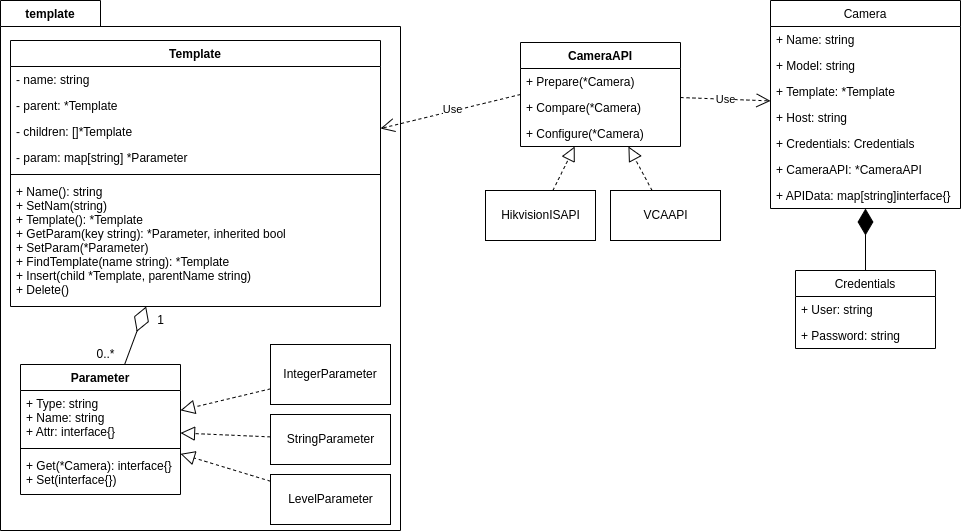

The diagram above was exported from draw.io. Its source (the exported page's mxGraphModel, read from the mxfile embedded in the PNG):
<mxGraphModel dx="2062" dy="1123" grid="1" gridSize="10" guides="1" tooltips="1" connect="1" arrows="1" fold="1" page="1" pageScale="1" pageWidth="1169" pageHeight="827" math="0" shadow="0">
  <root>
    <mxCell id="0" />
    <mxCell id="1" parent="0" />
    <mxCell id="JKlk38BVNEPjRLkwuW9K-45" value="" style="shape=folder;fontStyle=1;spacingTop=10;tabWidth=100;tabHeight=26;tabPosition=left;html=1;" parent="1" vertex="1">
      <mxGeometry x="100" y="70" width="400" height="530" as="geometry" />
    </mxCell>
    <mxCell id="szi4gbZYl3SMMwA4pfka-5" value="Template" style="swimlane;fontStyle=1;childLayout=stackLayout;horizontal=1;startSize=26;fillColor=none;horizontalStack=0;resizeParent=1;resizeParentMax=0;resizeLast=0;collapsible=1;marginBottom=0;" parent="1" vertex="1">
      <mxGeometry x="110" y="110" width="370" height="266" as="geometry" />
    </mxCell>
    <mxCell id="szi4gbZYl3SMMwA4pfka-6" value="- name: string" style="text;strokeColor=none;fillColor=none;align=left;verticalAlign=top;spacingLeft=4;spacingRight=4;overflow=hidden;rotatable=0;points=[[0,0.5],[1,0.5]];portConstraint=eastwest;" parent="szi4gbZYl3SMMwA4pfka-5" vertex="1">
      <mxGeometry y="26" width="370" height="26" as="geometry" />
    </mxCell>
    <mxCell id="szi4gbZYl3SMMwA4pfka-8" value="- parent: *Template" style="text;strokeColor=none;fillColor=none;align=left;verticalAlign=top;spacingLeft=4;spacingRight=4;overflow=hidden;rotatable=0;points=[[0,0.5],[1,0.5]];portConstraint=eastwest;" parent="szi4gbZYl3SMMwA4pfka-5" vertex="1">
      <mxGeometry y="52" width="370" height="26" as="geometry" />
    </mxCell>
    <mxCell id="JKlk38BVNEPjRLkwuW9K-41" value="- children: []*Template" style="text;strokeColor=none;fillColor=none;align=left;verticalAlign=top;spacingLeft=4;spacingRight=4;overflow=hidden;rotatable=0;points=[[0,0.5],[1,0.5]];portConstraint=eastwest;" parent="szi4gbZYl3SMMwA4pfka-5" vertex="1">
      <mxGeometry y="78" width="370" height="26" as="geometry" />
    </mxCell>
    <mxCell id="szi4gbZYl3SMMwA4pfka-7" value="- param: map[string] *Parameter" style="text;strokeColor=none;fillColor=none;align=left;verticalAlign=top;spacingLeft=4;spacingRight=4;overflow=hidden;rotatable=0;points=[[0,0.5],[1,0.5]];portConstraint=eastwest;" parent="szi4gbZYl3SMMwA4pfka-5" vertex="1">
      <mxGeometry y="104" width="370" height="26" as="geometry" />
    </mxCell>
    <mxCell id="JKlk38BVNEPjRLkwuW9K-4" value="" style="line;strokeWidth=1;fillColor=none;align=left;verticalAlign=middle;spacingTop=-1;spacingLeft=3;spacingRight=3;rotatable=0;labelPosition=right;points=[];portConstraint=eastwest;" parent="szi4gbZYl3SMMwA4pfka-5" vertex="1">
      <mxGeometry y="130" width="370" height="8" as="geometry" />
    </mxCell>
    <mxCell id="JKlk38BVNEPjRLkwuW9K-2" value="+ Name(): string&#10;+ SetNam(string)&#10;+ Template(): *Template&#10;+ GetParam(key string): *Parameter, inherited bool&#10;+ SetParam(*Parameter)&#10;+ FindTemplate(name string): *Template&#10;+ Insert(child *Template, parentName string)&#10;+ Delete()&#10;" style="text;strokeColor=none;fillColor=none;align=left;verticalAlign=top;spacingLeft=4;spacingRight=4;overflow=hidden;rotatable=0;points=[[0,0.5],[1,0.5]];portConstraint=eastwest;" parent="szi4gbZYl3SMMwA4pfka-5" vertex="1">
      <mxGeometry y="138" width="370" height="128" as="geometry" />
    </mxCell>
    <mxCell id="szi4gbZYl3SMMwA4pfka-15" value="Parameter" style="swimlane;fontStyle=1;align=center;verticalAlign=top;childLayout=stackLayout;horizontal=1;startSize=26;horizontalStack=0;resizeParent=1;resizeParentMax=0;resizeLast=0;collapsible=1;marginBottom=0;" parent="1" vertex="1">
      <mxGeometry x="120" y="434" width="160" height="130" as="geometry" />
    </mxCell>
    <mxCell id="szi4gbZYl3SMMwA4pfka-16" value="+ Type: string&#10;+ Name: string&#10;+ Attr: interface{}" style="text;strokeColor=none;fillColor=none;align=left;verticalAlign=top;spacingLeft=4;spacingRight=4;overflow=hidden;rotatable=0;points=[[0,0.5],[1,0.5]];portConstraint=eastwest;" parent="szi4gbZYl3SMMwA4pfka-15" vertex="1">
      <mxGeometry y="26" width="160" height="54" as="geometry" />
    </mxCell>
    <mxCell id="szi4gbZYl3SMMwA4pfka-17" value="" style="line;strokeWidth=1;fillColor=none;align=left;verticalAlign=middle;spacingTop=-1;spacingLeft=3;spacingRight=3;rotatable=0;labelPosition=right;points=[];portConstraint=eastwest;" parent="szi4gbZYl3SMMwA4pfka-15" vertex="1">
      <mxGeometry y="80" width="160" height="8" as="geometry" />
    </mxCell>
    <mxCell id="szi4gbZYl3SMMwA4pfka-18" value="+ Get(*Camera): interface{}&#10;+ Set(interface{})&#10;" style="text;strokeColor=none;fillColor=none;align=left;verticalAlign=top;spacingLeft=4;spacingRight=4;overflow=hidden;rotatable=0;points=[[0,0.5],[1,0.5]];portConstraint=eastwest;" parent="szi4gbZYl3SMMwA4pfka-15" vertex="1">
      <mxGeometry y="88" width="160" height="42" as="geometry" />
    </mxCell>
    <mxCell id="szi4gbZYl3SMMwA4pfka-25" value="Use" style="endArrow=open;endSize=12;dashed=1;html=1;rounded=0;exitX=0;exitY=0.5;exitDx=0;exitDy=0;startArrow=none;" parent="1" source="JKlk38BVNEPjRLkwuW9K-29" target="szi4gbZYl3SMMwA4pfka-5" edge="1">
      <mxGeometry x="-0.0262" y="-2" width="160" relative="1" as="geometry">
        <mxPoint x="710" y="185" as="sourcePoint" />
        <mxPoint x="770" y="170" as="targetPoint" />
        <mxPoint as="offset" />
      </mxGeometry>
    </mxCell>
    <mxCell id="szi4gbZYl3SMMwA4pfka-26" value="HikvisionISAPI" style="html=1;" parent="1" vertex="1">
      <mxGeometry x="585" y="260" width="110" height="50" as="geometry" />
    </mxCell>
    <mxCell id="ykBP78tyQRNDGM3M9jq1-1" value="VCAAPI" style="html=1;" parent="1" vertex="1">
      <mxGeometry x="710" y="260" width="110" height="50" as="geometry" />
    </mxCell>
    <mxCell id="JKlk38BVNEPjRLkwuW9K-5" value="IntegerParameter" style="rounded=0;whiteSpace=wrap;html=1;" parent="1" vertex="1">
      <mxGeometry x="370" y="414" width="120" height="60" as="geometry" />
    </mxCell>
    <mxCell id="JKlk38BVNEPjRLkwuW9K-10" value="Camera" style="swimlane;fontStyle=0;childLayout=stackLayout;horizontal=1;startSize=26;fillColor=none;horizontalStack=0;resizeParent=1;resizeParentMax=0;resizeLast=0;collapsible=1;marginBottom=0;" parent="1" vertex="1">
      <mxGeometry x="870" y="70" width="190" height="208" as="geometry" />
    </mxCell>
    <mxCell id="JKlk38BVNEPjRLkwuW9K-11" value="+ Name: string" style="text;strokeColor=none;fillColor=none;align=left;verticalAlign=top;spacingLeft=4;spacingRight=4;overflow=hidden;rotatable=0;points=[[0,0.5],[1,0.5]];portConstraint=eastwest;" parent="JKlk38BVNEPjRLkwuW9K-10" vertex="1">
      <mxGeometry y="26" width="190" height="26" as="geometry" />
    </mxCell>
    <mxCell id="JKlk38BVNEPjRLkwuW9K-12" value="+ Model: string" style="text;strokeColor=none;fillColor=none;align=left;verticalAlign=top;spacingLeft=4;spacingRight=4;overflow=hidden;rotatable=0;points=[[0,0.5],[1,0.5]];portConstraint=eastwest;" parent="JKlk38BVNEPjRLkwuW9K-10" vertex="1">
      <mxGeometry y="52" width="190" height="26" as="geometry" />
    </mxCell>
    <mxCell id="JKlk38BVNEPjRLkwuW9K-13" value="+ Template: *Template" style="text;strokeColor=none;fillColor=none;align=left;verticalAlign=top;spacingLeft=4;spacingRight=4;overflow=hidden;rotatable=0;points=[[0,0.5],[1,0.5]];portConstraint=eastwest;" parent="JKlk38BVNEPjRLkwuW9K-10" vertex="1">
      <mxGeometry y="78" width="190" height="26" as="geometry" />
    </mxCell>
    <mxCell id="JKlk38BVNEPjRLkwuW9K-14" value="+ Host: string&#10;" style="text;strokeColor=none;fillColor=none;align=left;verticalAlign=top;spacingLeft=4;spacingRight=4;overflow=hidden;rotatable=0;points=[[0,0.5],[1,0.5]];portConstraint=eastwest;" parent="JKlk38BVNEPjRLkwuW9K-10" vertex="1">
      <mxGeometry y="104" width="190" height="26" as="geometry" />
    </mxCell>
    <mxCell id="JKlk38BVNEPjRLkwuW9K-15" value="+ Credentials: Credentials" style="text;strokeColor=none;fillColor=none;align=left;verticalAlign=top;spacingLeft=4;spacingRight=4;overflow=hidden;rotatable=0;points=[[0,0.5],[1,0.5]];portConstraint=eastwest;" parent="JKlk38BVNEPjRLkwuW9K-10" vertex="1">
      <mxGeometry y="130" width="190" height="26" as="geometry" />
    </mxCell>
    <mxCell id="u22aWyhKe8kjpjBJmoMA-2" value="+ CameraAPI: *CameraAPI" style="text;strokeColor=none;fillColor=none;align=left;verticalAlign=top;spacingLeft=4;spacingRight=4;overflow=hidden;rotatable=0;points=[[0,0.5],[1,0.5]];portConstraint=eastwest;" vertex="1" parent="JKlk38BVNEPjRLkwuW9K-10">
      <mxGeometry y="156" width="190" height="26" as="geometry" />
    </mxCell>
    <mxCell id="JKlk38BVNEPjRLkwuW9K-20" value="+ APIData: map[string]interface{}" style="text;strokeColor=none;fillColor=none;align=left;verticalAlign=top;spacingLeft=4;spacingRight=4;overflow=hidden;rotatable=0;points=[[0,0.5],[1,0.5]];portConstraint=eastwest;" parent="JKlk38BVNEPjRLkwuW9K-10" vertex="1">
      <mxGeometry y="182" width="190" height="26" as="geometry" />
    </mxCell>
    <mxCell id="JKlk38BVNEPjRLkwuW9K-16" value="Credentials" style="swimlane;fontStyle=0;childLayout=stackLayout;horizontal=1;startSize=26;fillColor=none;horizontalStack=0;resizeParent=1;resizeParentMax=0;resizeLast=0;collapsible=1;marginBottom=0;" parent="1" vertex="1">
      <mxGeometry x="895" y="340" width="140" height="78" as="geometry" />
    </mxCell>
    <mxCell id="JKlk38BVNEPjRLkwuW9K-17" value="+ User: string" style="text;strokeColor=none;fillColor=none;align=left;verticalAlign=top;spacingLeft=4;spacingRight=4;overflow=hidden;rotatable=0;points=[[0,0.5],[1,0.5]];portConstraint=eastwest;" parent="JKlk38BVNEPjRLkwuW9K-16" vertex="1">
      <mxGeometry y="26" width="140" height="26" as="geometry" />
    </mxCell>
    <mxCell id="JKlk38BVNEPjRLkwuW9K-18" value="+ Password: string" style="text;strokeColor=none;fillColor=none;align=left;verticalAlign=top;spacingLeft=4;spacingRight=4;overflow=hidden;rotatable=0;points=[[0,0.5],[1,0.5]];portConstraint=eastwest;" parent="JKlk38BVNEPjRLkwuW9K-16" vertex="1">
      <mxGeometry y="52" width="140" height="26" as="geometry" />
    </mxCell>
    <mxCell id="JKlk38BVNEPjRLkwuW9K-21" value="" style="endArrow=block;dashed=1;endFill=0;endSize=12;html=1;rounded=0;" parent="1" source="JKlk38BVNEPjRLkwuW9K-5" target="szi4gbZYl3SMMwA4pfka-15" edge="1">
      <mxGeometry width="160" relative="1" as="geometry">
        <mxPoint x="300" y="514" as="sourcePoint" />
        <mxPoint x="460" y="514" as="targetPoint" />
      </mxGeometry>
    </mxCell>
    <mxCell id="JKlk38BVNEPjRLkwuW9K-22" value="StringParameter" style="html=1;" parent="1" vertex="1">
      <mxGeometry x="370" y="484" width="120" height="50" as="geometry" />
    </mxCell>
    <mxCell id="JKlk38BVNEPjRLkwuW9K-23" value="LevelParameter" style="html=1;" parent="1" vertex="1">
      <mxGeometry x="370" y="544" width="120" height="50" as="geometry" />
    </mxCell>
    <mxCell id="JKlk38BVNEPjRLkwuW9K-25" value="" style="endArrow=block;dashed=1;endFill=0;endSize=12;html=1;rounded=0;" parent="1" source="JKlk38BVNEPjRLkwuW9K-22" target="szi4gbZYl3SMMwA4pfka-15" edge="1">
      <mxGeometry width="160" relative="1" as="geometry">
        <mxPoint x="430" y="514" as="sourcePoint" />
        <mxPoint x="580" y="514" as="targetPoint" />
      </mxGeometry>
    </mxCell>
    <mxCell id="JKlk38BVNEPjRLkwuW9K-26" value="" style="endArrow=block;dashed=1;endFill=0;endSize=12;html=1;rounded=0;" parent="1" source="JKlk38BVNEPjRLkwuW9K-23" target="szi4gbZYl3SMMwA4pfka-15" edge="1">
      <mxGeometry width="160" relative="1" as="geometry">
        <mxPoint x="440" y="564" as="sourcePoint" />
        <mxPoint x="470" y="564" as="targetPoint" />
      </mxGeometry>
    </mxCell>
    <mxCell id="JKlk38BVNEPjRLkwuW9K-27" value="" style="endArrow=block;dashed=1;endFill=0;endSize=12;html=1;rounded=0;" parent="1" source="szi4gbZYl3SMMwA4pfka-26" target="JKlk38BVNEPjRLkwuW9K-29" edge="1">
      <mxGeometry width="160" relative="1" as="geometry">
        <mxPoint x="650" y="204" as="sourcePoint" />
        <mxPoint x="683.4615384615386" y="144" as="targetPoint" />
      </mxGeometry>
    </mxCell>
    <mxCell id="JKlk38BVNEPjRLkwuW9K-28" value="" style="endArrow=block;dashed=1;endFill=0;endSize=12;html=1;rounded=0;" parent="1" source="ykBP78tyQRNDGM3M9jq1-1" target="JKlk38BVNEPjRLkwuW9K-29" edge="1">
      <mxGeometry width="160" relative="1" as="geometry">
        <mxPoint x="770" y="344" as="sourcePoint" />
        <mxPoint x="708.4615384615386" y="144" as="targetPoint" />
      </mxGeometry>
    </mxCell>
    <mxCell id="JKlk38BVNEPjRLkwuW9K-29" value="CameraAPI" style="swimlane;fontStyle=1;align=center;verticalAlign=top;childLayout=stackLayout;horizontal=1;startSize=26;horizontalStack=0;resizeParent=1;resizeParentMax=0;resizeLast=0;collapsible=1;marginBottom=0;" parent="1" vertex="1">
      <mxGeometry x="620" y="112" width="160" height="104" as="geometry" />
    </mxCell>
    <mxCell id="u22aWyhKe8kjpjBJmoMA-1" value="+ Prepare(*Camera)" style="text;strokeColor=none;fillColor=none;align=left;verticalAlign=top;spacingLeft=4;spacingRight=4;overflow=hidden;rotatable=0;points=[[0,0.5],[1,0.5]];portConstraint=eastwest;" vertex="1" parent="JKlk38BVNEPjRLkwuW9K-29">
      <mxGeometry y="26" width="160" height="26" as="geometry" />
    </mxCell>
    <mxCell id="D1CYDe1Zho53Pe4tMFtL-1" value="+ Compare(*Camera)" style="text;strokeColor=none;fillColor=none;align=left;verticalAlign=top;spacingLeft=4;spacingRight=4;overflow=hidden;rotatable=0;points=[[0,0.5],[1,0.5]];portConstraint=eastwest;" parent="JKlk38BVNEPjRLkwuW9K-29" vertex="1">
      <mxGeometry y="52" width="160" height="26" as="geometry" />
    </mxCell>
    <mxCell id="JKlk38BVNEPjRLkwuW9K-32" value="+ Configure(*Camera)" style="text;strokeColor=none;fillColor=none;align=left;verticalAlign=top;spacingLeft=4;spacingRight=4;overflow=hidden;rotatable=0;points=[[0,0.5],[1,0.5]];portConstraint=eastwest;" parent="JKlk38BVNEPjRLkwuW9K-29" vertex="1">
      <mxGeometry y="78" width="160" height="26" as="geometry" />
    </mxCell>
    <mxCell id="JKlk38BVNEPjRLkwuW9K-36" value="1" style="text;html=1;align=center;verticalAlign=middle;resizable=0;points=[];autosize=1;strokeColor=none;fillColor=none;" parent="1" vertex="1">
      <mxGeometry x="250" y="380" width="20" height="20" as="geometry" />
    </mxCell>
    <mxCell id="JKlk38BVNEPjRLkwuW9K-37" value="" style="endArrow=diamondThin;endFill=0;endSize=24;html=1;rounded=0;" parent="1" source="szi4gbZYl3SMMwA4pfka-15" target="szi4gbZYl3SMMwA4pfka-5" edge="1">
      <mxGeometry width="160" relative="1" as="geometry">
        <mxPoint x="355" y="390" as="sourcePoint" />
        <mxPoint x="515" y="390" as="targetPoint" />
      </mxGeometry>
    </mxCell>
    <mxCell id="JKlk38BVNEPjRLkwuW9K-38" value="0..*" style="text;html=1;align=center;verticalAlign=middle;resizable=0;points=[];autosize=1;strokeColor=none;fillColor=none;" parent="1" vertex="1">
      <mxGeometry x="190" y="414" width="30" height="20" as="geometry" />
    </mxCell>
    <mxCell id="JKlk38BVNEPjRLkwuW9K-44" value="Use" style="endArrow=open;endSize=12;dashed=1;html=1;rounded=0;" parent="1" source="JKlk38BVNEPjRLkwuW9K-29" target="JKlk38BVNEPjRLkwuW9K-10" edge="1">
      <mxGeometry width="160" relative="1" as="geometry">
        <mxPoint x="740" y="100" as="sourcePoint" />
        <mxPoint x="900" y="100" as="targetPoint" />
      </mxGeometry>
    </mxCell>
    <mxCell id="JKlk38BVNEPjRLkwuW9K-46" value="template" style="text;align=center;fontStyle=1;verticalAlign=middle;spacingLeft=3;spacingRight=3;strokeColor=none;rotatable=0;points=[[0,0.5],[1,0.5]];portConstraint=eastwest;" parent="1" vertex="1">
      <mxGeometry x="110" y="70" width="80" height="26" as="geometry" />
    </mxCell>
    <mxCell id="JKlk38BVNEPjRLkwuW9K-49" value="" style="endArrow=diamondThin;endFill=1;endSize=24;html=1;rounded=0;" parent="1" source="JKlk38BVNEPjRLkwuW9K-16" target="JKlk38BVNEPjRLkwuW9K-10" edge="1">
      <mxGeometry width="160" relative="1" as="geometry">
        <mxPoint x="690" y="470" as="sourcePoint" />
        <mxPoint x="850" y="470" as="targetPoint" />
      </mxGeometry>
    </mxCell>
  </root>
</mxGraphModel>